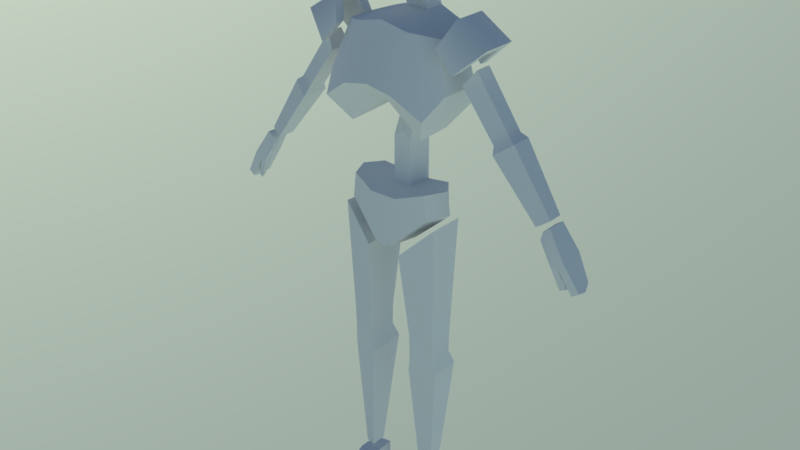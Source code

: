 # Source: Skelly.blend  (saved by Blender 2.79.0; exported with 4.5.12 LTS)
import bpy
from mathutils import Matrix  # noqa: F401  (used for matrix-valued properties, if any)

bpy.ops.wm.read_factory_settings(use_empty=True)
scene = bpy.context.scene
scene.name = 'Scene'

# ---- collections
col_collection_1 = bpy.data.collections.new('Collection 1'); scene.collection.children.link(col_collection_1)

# ---- world
world_world = bpy.data.worlds.new('World'); scene.world = world_world
world_world.use_nodes = True; world_world.node_tree.nodes.clear()
_N = world_world.node_tree.nodes; _L = world_world.node_tree.links
n0 = _N.new('ShaderNodeOutputWorld'); n0.name = 'World Output'; n0.location = (300, 300)
n1 = _N.new('ShaderNodeBackground'); n1.name = 'Background'; n1.location = (10, 300)
n1.inputs[1].default_value = 3.0
n2 = _N.new('ShaderNodeTexSky'); n2.name = 'Sky Texture'; n2.location = (-190, 300)
n2.sky_type = 'HOSEK_WILKIE'
n2.sun_direction = (-0.8273, 0.3614, 0.43)
n2.sun_elevation = 1.571
_L.new(n1.outputs[0], n0.inputs[0])
_L.new(n2.outputs[0], n1.inputs[0])
n0.is_active_output = True
world_world.color = (0.05088, 0.05088, 0.05088)
world_world.use_sun_shadow = False
world_world.sun_shadow_jitter_overblur = 0.0
world_world.cycles.sampling_method = 'MANUAL'

# ---- meshes
me_cube_001 = bpy.data.meshes.new('Cube.001')
me_cube_001.from_pydata([(0.0, -0.2393, 1.199), (0.0, 0.1214, 1.175), (0.3632, 0.09069, 0.9355), (0.3632, -0.2393, 0.9223), (0.5849, -0.2312, 1.335), (0.4614, -0.1282, 1.75), (0.5849, 0.1691, 1.335), (0.4614, 0.1594, 1.75), (0.0, 0.3617, 1.181), (0.0, 0.344, 1.855), (0.0, -0.474, 1.382), (0.0, -0.2853, 1.855), (0.08564, 0.1142, 1.119), (0.08176, -0.2393, 1.137), (0.1028, 0.344, 1.855), (0.2398, -0.4707, 1.337), (0.1018, 0.3617, 1.167), (0.2502, -0.282, 1.802), (0.08564, -0.03087, 0.791), (0.0, -0.02362, 0.8475), (0.1018, 0.2004, 0.8392), (0.0, 0.2004, 0.8535), (0.3599, 0.2869, 1.78), (0.4978, 0.3046, 1.158), (0.4978, -0.4032, 1.158), (0.3599, -0.2145, 1.78), (0.08564, -0.03087, 0.7514), (0.0, -0.02362, 0.8022), (0.1018, 0.2004, 0.7948), (0.0, 0.2004, 0.8077), (0.0, -0.1282, 1.855), (0.0, 0.1594, 1.855), (0.1029, -0.1282, 1.855), (0.1029, 0.1594, 1.855), (0.0, 0.2259, 2.113), (0.1028, 0.2259, 2.113), (0.1029, 0.07275, 2.043), (0.0, 0.07275, 2.043), (0.0, -0.2953, 2.066), (0.0, -0.2527, 2.686), (0.0, 0.2824, 2.691), (0.105, -0.2953, 2.066), (0.1692, -0.1934, 2.623), (0.0, 0.01843, 2.261), (0.1613, 0.235, 2.655), (0.0, -0.3048, 2.417), (0.0, 0.3227, 2.346), (0.1672, 0.254, 2.332), (0.2091, -0.2693, 2.451), (0.0, -0.005271, 2.146), (0.0, 0.001838, 2.783), (0.1988, -0.005271, 2.146), (0.1939, 0.001838, 2.709), (0.2136, 0.01843, 2.261), (0.0, -0.284, 0.3543), (0.0, -0.284, -0.1252), (0.0, 0.2004, -0.115), (0.0, 0.2004, 0.3661), (0.3964, -0.2072, 0.1947), (0.3703, -0.2072, 0.4262), (0.3608, 0.1553, 0.2081), (0.3514, 0.1553, 0.4191), (0.1018, 0.2004, 0.3661), (0.1129, 0.2004, -0.09441), (0.08251, -0.284, -0.1015), (0.1295, -0.284, 0.3543), (0.0, -0.02362, 0.3721), (0.0, -2.98e-08, -0.1465), (0.4912, -8.941e-08, 0.2042), (0.4627, -2.98e-08, 0.4214), (0.1228, -5.96e-08, -0.1181), (0.08564, -0.03087, 0.3721), (0.08564, -0.03087, 0.41), (0.0, -0.02362, 0.4151), (0.1018, 0.2004, 0.409), (0.0, 0.2004, 0.4103), (0.1018, 0.2246, 0.8883), (0.0, -0.00187, 0.8966), (0.08564, -0.009112, 0.8401), (0.0, 0.2246, 0.9027), (0.6799, -0.1304, 1.427), (0.7707, -0.07383, 1.558), (0.6799, 0.08931, 1.427), (0.7707, 0.08401, 1.558), (1.501, 0.07153, 0.509), (1.399, 0.07321, 0.4421), (1.399, -0.11, 0.4421), (1.501, -0.06484, 0.509), (1.055, -0.06972, 1.148), (1.093, -0.06917, 1.093), (1.15, -0.08923, 1.052), (1.15, 0.1054, 1.052), (1.093, 0.07754, 1.093), (1.055, 0.0783, 1.148), (1.003, 0.1119, 0.946), (0.9856, 0.08247, 1.009), (0.9496, 0.08327, 1.058), (0.9496, -0.1227, 1.058), (0.9856, -0.1217, 1.009), (1.003, -0.1589, 0.946), (0.6688, -0.2557, 1.533), (0.9051, -0.1414, 1.751), (0.6688, 0.1885, 1.533), (0.9051, 0.1778, 1.751), (0.8418, 0.09444, 1.693), (0.6772, 0.1019, 1.541), (0.6772, -0.1602, 1.541), (0.8418, -0.08059, 1.693), (0.5909, 0.09444, 1.855), (0.5092, 0.1019, 1.727), (0.5909, -0.08059, 1.855), (0.5092, -0.1602, 1.727), (0.6168, 0.1778, 1.937), (0.5057, 0.1885, 1.716), (0.6168, -0.1414, 1.937), (0.5057, -0.2557, 1.716), (0.1644, -0.284, -0.1691), (0.1833, 0.2004, -0.1507), (0.4629, 0.1553, 0.1206), (0.4739, -0.2072, 0.1312), (0.2288, -0.2096, -0.9767), (0.4462, -0.1556, -0.9767), (0.4385, 0.09898, -0.9767), (0.2421, 0.1307, -0.9767), (0.3878, -0.08941, -2.492), (0.2887, -0.114, -2.492), (0.3843, 0.02673, -2.492), (0.2947, 0.04121, -2.492), (0.4434, -0.1525, -1.197), (0.4359, 0.09551, -1.197), (0.2317, -0.205, -1.197), (0.2446, 0.1264, -1.197), (0.4627, -0.1331, -1.349), (0.2118, -0.1953, -1.349), (0.2272, 0.1974, -1.349), (0.4538, 0.1608, -1.349), (0.4269, -0.1338, -2.57), (0.2485, -0.1781, -2.57), (0.4206, 0.07515, -2.57), (0.2594, 0.1012, -2.57), (0.4269, -0.1338, -2.787), (0.2485, -0.1781, -2.787), (0.4206, 0.07515, -2.787), (0.2594, 0.1012, -2.787), (0.4387, -0.4819, -2.683), (0.2603, -0.5261, -2.683), (0.4387, -0.4819, -2.789), (0.2603, -0.5261, -2.789), (1.529, 0.07153, 0.4675), (1.467, 0.07321, 0.4244), (1.467, -0.11, 0.4244), (1.529, -0.11, 0.4675), (1.797, 0.06991, 0.0212), (1.735, 0.07159, -0.02198), (1.76, -0.1092, -0.0442), (1.822, -0.1092, -0.001018), (1.614, -0.1392, 0.1997), (1.676, -0.1392, 0.2429), (1.614, 0.1027, 0.1997), (1.676, 0.1005, 0.2429), (1.663, -0.1292, 0.1184), (1.711, -0.1192, 0.0371), (1.654, 0.0923, 0.1258), (1.695, 0.08195, 0.05191), (1.773, -0.1192, 0.08028), (1.725, -0.1292, 0.1616), (1.756, 0.08009, 0.0951), (1.716, 0.09027, 0.169), (1.467, -0.0184, 0.4244), (1.529, -0.01924, 0.4675), (1.767, -0.01841, -0.05996), (1.829, -0.01925, -0.01678), (1.676, -0.01937, 0.2429), (1.614, -0.05722, 0.1997), (1.72, -0.01947, 0.1653), (1.765, -0.01957, 0.08769), (1.659, -0.01846, 0.1221), (1.703, -0.01864, 0.0445), (1.457, -0.1237, 0.353), (1.545, -0.1403, 0.2115), (1.54, -0.08949, 0.211), (1.448, -0.08957, 0.352), (1.698, -0.05887, 0.01797), (1.701, -0.08905, -0.01588), (1.647, -0.06912, 0.004056), (1.65, -0.1105, -0.0298), (1.643, -0.1225, 0.1278), (1.672, -0.1058, 0.05598), (1.67, -0.05832, 0.07855), (1.642, -0.05777, 0.1391), (1.58, -0.1303, 0.1311), (1.615, -0.1204, 0.05064), (1.611, -0.07591, 0.07303), (1.576, -0.0827, 0.142), (0.4316, -0.2704, -2.788), (0.4336, -0.3301, -2.788), (0.2552, -0.3744, -2.788), (0.2532, -0.3146, -2.788), (0.2532, -0.3146, -2.649), (0.2552, -0.3744, -2.668), (0.4336, -0.3301, -2.668), (0.4316, -0.2704, -2.649)], [], [(16, 14, 22, 23), (6, 7, 5, 4), (23, 24, 3, 2), (16, 23, 2), (15, 10, 0, 13), (15, 17, 11, 10), (12, 2, 3, 13), (1, 12, 13, 0), (24, 25, 17, 15), (24, 15, 13, 3), (78, 77, 19, 18), (8, 9, 14, 16), (20, 18, 26, 28), (79, 76, 20, 21), (76, 78, 18, 20), (7, 6, 23, 22), (6, 4, 24, 23), (4, 5, 25, 24), (72, 71, 62, 74), (21, 20, 28, 29), (18, 19, 27, 26), (14, 9, 34, 35), (32, 33, 31, 30), (17, 25, 5, 32), (5, 7, 33, 32), (11, 17, 32, 30), (22, 14, 33, 7), (35, 34, 37, 36), (33, 14, 35, 36), (31, 33, 36, 37), (41, 48, 45, 38), (46, 40, 44, 47), (53, 52, 42, 48), (48, 42, 39, 45), (49, 51, 41, 38), (52, 50, 39, 42), (51, 53, 48, 41), (43, 53, 51, 49), (44, 40, 50, 52), (53, 43, 46, 47), (47, 44, 52, 53), (71, 66, 54, 65), (68, 69, 59, 58), (70, 67, 56, 63), (63, 56, 57, 62), (65, 54, 55, 64), (59, 65, 64, 58), (60, 63, 62, 61), (68, 70, 63, 60), (69, 71, 65, 59), (61, 62, 71, 69), (58, 64, 70, 68), (64, 55, 67, 70), (60, 61, 69, 68), (73, 66, 71, 72), (74, 62, 57, 75), (28, 74, 75, 29), (27, 73, 72, 26), (26, 72, 74, 28), (16, 12, 78, 76), (8, 16, 76, 79), (12, 1, 77, 78), (82, 80, 81, 83), (85, 84, 87, 86), (91, 90, 87, 84), (94, 91, 84, 85), (90, 99, 86, 87), (99, 94, 85, 86), (80, 82, 96, 97), (97, 96, 95, 98), (98, 95, 94, 99), (81, 80, 97, 88), (88, 97, 98, 89), (89, 98, 99, 90), (82, 83, 93, 96), (96, 93, 92, 95), (95, 92, 91, 94), (83, 81, 88, 93), (93, 88, 89, 92), (92, 89, 90, 91), (109, 108, 112, 113), (105, 102, 103, 104), (108, 110, 114, 112), (104, 103, 101, 107), (107, 101, 100, 106), (110, 111, 115, 114), (107, 106, 111, 110), (106, 100, 115, 111), (102, 105, 109, 113), (101, 103, 112, 114), (103, 102, 113, 112), (104, 107, 110, 108), (105, 104, 108, 109), (100, 101, 114, 115), (135, 132, 124, 126), (118, 119, 121, 122), (119, 118, 117, 116), (117, 118, 122, 123), (116, 117, 123, 120), (119, 116, 120, 121), (124, 125, 127, 126), (132, 133, 125, 124), (133, 134, 127, 125), (134, 135, 126, 127), (123, 122, 129, 131), (120, 123, 131, 130), (121, 120, 130, 128), (122, 121, 128, 129), (131, 129, 135, 134), (130, 131, 134, 133), (128, 130, 133, 132), (129, 128, 132, 135), (136, 138, 139, 137), (140, 141, 143, 142), (137, 139, 143, 141), (139, 138, 142, 143), (138, 136, 140, 142), (196, 195, 146, 147), (144, 145, 147, 146), (200, 199, 145, 144), (195, 200, 144, 146), (199, 196, 147, 145), (168, 150, 151, 169), (170, 171, 155, 154), (164, 161, 154, 155), (177, 163, 153, 170), (175, 164, 155, 171), (163, 166, 152, 153), (149, 148, 159, 158), (169, 151, 157, 172), (168, 149, 158, 173), (151, 150, 156, 157), (158, 159, 167, 162), (162, 167, 166, 163), (172, 157, 165, 174), (174, 165, 164, 175), (173, 158, 162, 176), (176, 162, 163, 177), (157, 156, 160, 165), (165, 160, 161, 164), (160, 176, 177, 161), (156, 173, 176, 160), (167, 174, 175, 166), (159, 172, 174, 167), (188, 187, 183, 182), (148, 169, 172, 159), (166, 175, 171, 152), (161, 177, 170, 154), (153, 152, 171, 170), (149, 168, 169, 148), (178, 181, 180, 179), (150, 168, 181, 178), (156, 150, 178, 179), (168, 173, 180, 181), (182, 183, 185, 184), (187, 191, 185, 183), (192, 188, 182, 184), (191, 192, 184, 185), (179, 180, 193, 190), (190, 193, 192, 191), (180, 173, 189, 193), (193, 189, 188, 192), (156, 179, 190, 186), (186, 190, 191, 187), (173, 156, 186, 189), (189, 186, 187, 188), (137, 141, 197, 198), (140, 136, 201, 194), (136, 137, 198, 201), (196, 199, 200, 195), (141, 140, 194, 197), (197, 194, 201, 198), (12, 16, 2)])
me_cube_001.polygons.foreach_set('use_smooth', [True] * 173)
_k = set([(0, 13), (2, 3), (2, 16), (2, 23), (3, 13), (3, 24), (4, 5), (4, 6), (4, 24), (5, 7), (5, 25), (6, 7), (6, 23), (7, 22), (10, 15), (11, 17), (12, 78), (14, 16), (14, 22), (14, 33), (14, 35), (15, 24), (16, 76), (17, 25), (18, 19), (18, 20), (18, 26), (18, 78), (20, 21), (20, 28), (20, 76), (26, 72), (28, 74), (31, 33), (33, 36), (34, 35), (35, 36), (36, 37), (38, 41), (39, 42), (41, 48), (41, 51), (42, 48), (42, 52), (44, 47), (44, 52), (46, 47), (47, 53), (51, 53), (54, 65), (55, 64), (56, 63), (58, 59), (58, 64), (58, 68), (59, 65), (59, 69), (60, 61), (60, 63), (60, 68), (61, 62), (61, 69), (62, 71), (62, 74), (66, 71), (71, 72), (80, 81), (80, 82), (80, 97), (81, 83), (81, 88), (82, 83), (82, 96), (83, 93), (84, 85), (84, 87), (84, 91), (85, 86), (85, 94), (86, 87), (86, 99), (87, 90), (88, 89), (89, 90), (90, 91), (90, 99), (91, 92), (91, 94), (92, 93), (94, 95), (94, 99), (95, 96), (97, 98), (98, 99), (100, 101), (100, 106), (100, 115), (101, 103), (102, 103), (102, 105), (102, 113), (104, 105), (104, 107), (105, 109), (106, 107), (106, 111), (108, 109), (108, 110), (109, 113), (110, 111), (111, 115), (112, 113), (112, 114), (114, 115), (116, 117), (116, 119), (116, 120), (117, 118), (117, 123), (118, 119), (118, 122), (119, 121), (120, 130), (121, 128), (122, 129), (123, 131), (124, 125), (124, 126), (124, 132), (125, 127), (125, 133), (126, 127), (126, 135), (127, 134), (128, 132), (129, 135), (130, 133), (131, 134), (132, 133), (132, 135), (133, 134), (134, 135), (136, 138), (136, 201), (137, 139), (137, 198), (138, 139), (138, 142), (140, 142), (140, 194), (141, 143), (141, 197), (142, 143), (144, 145), (144, 146), (144, 200), (145, 147), (145, 199), (146, 147), (146, 195), (147, 196), (148, 149), (148, 159), (148, 169), (149, 158), (149, 168), (150, 151), (150, 178), (151, 157), (151, 169), (152, 153), (152, 166), (152, 171), (153, 163), (153, 170), (154, 155), (154, 161), (154, 170), (155, 164), (155, 171), (156, 160), (156, 186), (157, 165), (158, 162), (159, 167), (160, 161), (162, 163), (164, 165), (166, 167), (168, 181), (178, 179), (179, 190), (183, 185), (183, 187), (185, 191), (186, 187), (190, 191), (194, 197), (194, 201), (195, 196), (195, 200), (196, 199), (197, 198), (198, 201), (199, 200)])
me_cube_001.attributes.new('sharp_edge', 'BOOLEAN', 'EDGE').data.foreach_set('value', [ (min(e.vertices), max(e.vertices)) in _k for e in me_cube_001.edges])
me_cube_001.use_remesh_preserve_volume = False
me_cube_001.use_remesh_preserve_attributes = False
me_cube_001.use_mirror_vertex_groups = False
me_cube_001.update()
arm_armature = bpy.data.armatures.new('Armature')  # bones are not reproduced

# ---- objects
ob_armature = bpy.data.objects.new('Armature', arm_armature)
ob_skelly = bpy.data.objects.new('Skelly', me_cube_001)

# ---- transforms, parenting, visibility, modifiers, constraints
ob_armature.location = (0.0, 0.0, 0.0)
ob_armature.show_in_front = True
ob_armature.lineart.crease_threshold = 0.0
ob_skelly.parent = ob_armature
ob_skelly.location = (0.0, 0.0, 2.788)
ob_skelly.lineart.crease_threshold = 0.0
_vg = ob_skelly.vertex_groups.new(name='Abdomen')
for _i, _w in zip([12, 18, 19, 20, 21, 26, 27, 28, 29, 54, 55, 56, 57, 58, 59, 60, 61, 62, 63, 64, 65, 66, 67, 68, 69, 70, 71, 72, 73, 74, 75, 76, 77, 78, 79], [0.02176, 0.7464, 0.5468, 0.4064, 0.3323, 0.8587, 0.7846, 0.8129, 0.8175, 0.5802, 0.8043, 0.9293, 0.9889, 0.2758, 0.2936, 0.322, 0.3824, 0.9464, 0.9092, 0.7826, 0.4678, 0.9058, 0.904, 0.2, 0.2588, 0.8837, 0.8743, 0.9364, 0.9368, 0.9777, 0.9914, 0.16, 0.2916, 0.5101, 0.1034]): _vg.add([_i], _w, 'REPLACE')
_vg = ob_skelly.vertex_groups.new(name='Chest')
for _i, _w in zip([0, 1, 2, 3, 4, 5, 6, 7, 8, 9, 10, 11, 12, 13, 14, 15, 16, 17, 18, 19, 20, 21, 22, 23, 24, 25, 26, 27, 28, 29, 30, 31, 32, 33, 59, 76, 77, 78, 79, 80, 100, 108, 109, 111, 112, 113, 115], [1.0, 1.0, 1.0, 1.0, 1.0, 1.0, 1.0, 0.9774, 0.956, 0.008574, 1.0, 1.0, 1.0, 1.0, 1.0, 1.0, 1.0, 1.0, 1.0, 1.0, 0.5912, 0.6889, 1.0, 1.0, 1.0, 1.0, 0.9343, 1.0, 0.1856, 0.1818, 1.0, 1.0, 1.0, 1.0, 0.0, 1.0, 1.0, 1.0, 1.0, 0.0, 0.0005838, 0.0, 0.0, 0.0, 0.0, 0.0, 0.0]): _vg.add([_i], _w, 'REPLACE')
_vg = ob_skelly.vertex_groups.new(name='Neck')
for _i, _w in zip([5, 7, 8, 9, 11, 14, 17, 22, 25, 30, 31, 32, 33, 34, 35, 36, 37, 38, 39, 41, 42, 43, 45, 46, 47, 48, 49, 51, 53, 108, 109, 110, 111, 112, 113], [0.0, 0.0, 0.009341, 0.0, 0.0, 0.0, 0.0, 0.0, 0.0, 0.0, 0.0, 0.0, 0.0, 1.0, 1.0, 0.9859, 0.9913, 0.0, 0.01615, 0.0, 0.01736, 0.0, 0.0, 0.0, 0.0, 0.0, 0.0, 0.0, 0.0, 0.0, 0.0, 0.0, 0.0, 0.0, 0.0]): _vg.add([_i], _w, 'REPLACE')
_vg = ob_skelly.vertex_groups.new(name='Head')
for _i, _w in zip([38, 39, 40, 41, 42, 43, 44, 45, 46, 47, 48, 49, 50, 51, 52, 53], [0.6195, 0.9669, 0.9936, 0.615, 0.9663, 0.7801, 0.9927, 0.9038, 0.9607, 0.9655, 0.927, 0.6462, 0.9945, 0.6668, 0.9892, 0.8774]): _vg.add([_i], _w, 'REPLACE')
_vg = ob_skelly.vertex_groups.new(name='Collar.L')
for _i, _w in zip([0, 1, 2, 3, 4, 5, 6, 7, 8, 10, 11, 12, 13, 14, 15, 16, 17, 22, 23, 24, 25, 30, 31, 32, 33, 41, 80, 82, 85, 94, 95, 96, 97, 98, 99, 100, 101, 102, 103, 104, 105, 106, 107, 108, 109, 110, 111, 112, 113, 114, 115, 149], [0.0, 0.0, 0.0, 0.0, 0.0, 0.0, 0.001235, 0.0, 0.0, 0.0, 0.0, 0.0, 0.0, 0.0, 0.0, 0.0, 0.0, 0.0, 0.0, 0.0, 0.0, 0.0, 0.0, 0.0, 0.0, 0.0, 0.03419, 0.03384, 0.0, 0.0, 0.0, 0.0, 0.0, 0.0, 0.0, 1.0, 1.0, 1.0, 1.0, 1.0, 1.0, 1.0, 1.0, 1.0, 1.0, 1.0, 1.0, 1.0, 1.0, 1.0, 1.0, 0.0]): _vg.add([_i], _w, 'REPLACE')
_vg = ob_skelly.vertex_groups.new(name='UpperArm.L')
for _i, _w in zip([4, 5, 10, 15, 44, 47, 80, 81, 82, 83, 88, 89, 90, 91, 92, 93, 94, 95, 96, 97, 98, 99, 100, 101, 102, 103, 104, 105, 106, 107, 108, 109, 110, 111, 112, 113, 114, 115], [0.0, 0.0, 0.0, 0.0, 0.0, 0.0, 1.0, 1.0, 0.9982, 0.9994, 0.9626, 0.7318, 0.103, 0.1193, 0.7545, 0.968, 0.1221, 0.7073, 0.9513, 1.0, 0.3723, 0.09444, 0.0, 0.0, 0.0, 0.0, 0.0, 0.0, 0.0, 0.0, 0.0, 0.0, 0.0, 0.0, 0.0, 0.0, 0.0, 0.0]): _vg.add([_i], _w, 'REPLACE')
_vg = ob_skelly.vertex_groups.new(name='LowerArm.L')
for _i, _w in zip([0, 1, 3, 4, 6, 10, 12, 13, 15, 16, 20, 24, 76, 77, 84, 85, 86, 87, 88, 89, 90, 91, 92, 93, 94, 95, 96, 97, 98, 99, 148, 149, 179], [0.0, 0.0, 0.0, 0.0, 0.0, 0.0, 0.0, 0.0, 0.0, 0.0, 0.0, 0.0, 0.0, 0.0, 0.9985, 0.9981, 0.9978, 0.9986, 0.02471, 0.2682, 0.897, 0.8807, 0.2455, 0.01402, 0.8779, 0.2927, 0.04732, 0.0, 0.6277, 0.9056, 0.0, 0.008524, 0.0]): _vg.add([_i], _w, 'REPLACE')
_vg = ob_skelly.vertex_groups.new(name='Hand.L')
for _i, _w in zip([148, 149, 150, 151, 156, 157, 158, 159, 162, 163, 165, 166, 167, 168, 169, 172, 173, 174, 176, 178, 179, 180, 181, 189], [0.8969, 0.6134, 0.9146, 0.9281, 0.04506, 0.1826, 0.7912, 0.8453, 0.1918, 0.03263, 0.03573, 0.03713, 0.2074, 0.978, 0.9811, 0.9626, 0.6376, 0.005506, 0.05216, 0.7595, 0.1022, 0.1528, 0.754, 0.09402]): _vg.add([_i], _w, 'REPLACE')
_vg = ob_skelly.vertex_groups.new(name='Finger1.L')
for _i, _w in zip([152, 153, 154, 155, 157, 158, 159, 160, 161, 162, 163, 164, 165, 166, 167, 172, 173, 174, 176, 177], [0.03706, 0.03622, 0.008485, 0.008989, 0.0, 0.1264, 0.0, 0.614, 0.1158, 0.6247, 0.1566, 0.1176, 0.6316, 0.1405, 0.6261, 0.0, 0.08196, 0.9399, 0.8649, 0.06091]): _vg.add([_i], _w, 'REPLACE')
_vg = ob_skelly.vertex_groups.new(name='Finger2.L')
for _i, _w in zip([152, 153, 154, 155, 158, 159, 160, 161, 162, 163, 164, 165, 166, 167, 170, 171, 174, 175, 176, 177], [0.943, 0.9453, 0.9616, 0.9611, 0.01685, 0.007387, 0.1782, 0.8473, 0.1755, 0.7997, 0.8443, 0.165, 0.8142, 0.16, 0.9928, 0.9983, 0.008531, 0.9783, 0.06731, 0.9314]): _vg.add([_i], _w, 'REPLACE')
_vg = ob_skelly.vertex_groups.new(name='Thumb1.L')
for _i, _w in zip([84, 150, 151, 156, 157, 158, 160, 161, 164, 165, 167, 169, 173, 174, 175, 176, 178, 179, 180, 181, 186, 187, 188, 189, 190, 191, 192, 193], [0.0, 0.0, 0.0, 0.0, 0.0, 0.0, 0.0, 0.0, 0.01103, 0.0, 0.0, 0.0, 0.0, 0.0, 0.0, 0.0, 0.0, 1.0, 1.0, 0.0, 0.9318, 0.007606, 0.09556, 0.7711, 0.9543, 0.02196, 0.07418, 0.9414]): _vg.add([_i], _w, 'REPLACE')
_vg = ob_skelly.vertex_groups.new(name='Thumb2.L')
for _i, _w in zip([182, 183, 184, 185, 186, 187, 188, 189, 190, 191, 192, 193], [0.9742, 0.9984, 0.9918, 0.9982, 0.9721, 0.9705, 0.8878, 1.0, 0.02541, 0.9635, 0.923, 0.02457]): _vg.add([_i], _w, 'REPLACE')
_vg = ob_skelly.vertex_groups.new(name='Collar.R')
for _i, _w in zip([0, 1, 4, 5, 7, 10, 11, 12, 13, 14, 15, 16, 17, 22, 25, 30, 31, 32, 33, 41, 76, 77, 109, 113], [0.0, 0.0, 0.0, 0.0, 0.0, 0.0, 0.0, 0.0, 0.0, 0.0, 0.0, 0.0, 0.0, 0.0, 0.0, 0.0, 0.0, 0.0, 0.0, 0.0, 0.0, 0.0, 0.0, 0.0]): _vg.add([_i], _w, 'REPLACE')
_vg = ob_skelly.vertex_groups.new(name='UpperArm.R')
_vg = ob_skelly.vertex_groups.new(name='LowerArm.R')
_vg = ob_skelly.vertex_groups.new(name='Hand.R')
_vg = ob_skelly.vertex_groups.new(name='Finger1.R')
_vg = ob_skelly.vertex_groups.new(name='Finger2.R')
_vg = ob_skelly.vertex_groups.new(name='Thumb1.R')
_vg = ob_skelly.vertex_groups.new(name='Thumb2.R')
_vg = ob_skelly.vertex_groups.new(name='UpperLeg.L')
for _i, _w in zip([54, 55, 56, 58, 59, 60, 61, 62, 63, 64, 65, 66, 67, 68, 69, 70, 71, 72, 73, 74, 116, 117, 118, 119, 120, 121, 122, 123, 128, 129, 130, 131, 132, 133, 134, 135], [0.0, 0.0, 0.0, 0.0, 0.0, 0.0, 0.0, 0.0, 0.0, 0.0, 0.0, 0.0, 0.0, 0.0, 0.0, 0.0, 0.0, 0.0, 0.0, 0.0, 1.0, 1.0, 1.0, 1.0, 0.9933, 0.9947, 0.9848, 0.9805, 0.8682, 0.7757, 0.861, 0.756, 0.0533, 0.05053, 0.1201, 0.1156]): _vg.add([_i], _w, 'REPLACE')
_vg = ob_skelly.vertex_groups.new(name='LowerLeg.L')
for _i, _w in zip([124, 125, 126, 127, 128, 129, 130, 131, 132, 133, 134, 135], [0.6321, 0.4607, 0.8182, 0.1244, 0.1313, 0.2226, 0.1384, 0.24, 0.9437, 0.9451, 0.8633, 0.8784]): _vg.add([_i], _w, 'REPLACE')
_vg = ob_skelly.vertex_groups.new(name='Foot.L')
for _i, _w in zip([124, 136, 137, 138, 139, 140, 141, 142, 143, 144, 145, 146, 147, 194, 195, 196, 197, 198, 199, 200, 201], [0.03625, 1.0, 0.9827, 1.0, 1.0, 1.0, 1.0, 1.0, 1.0, 0.0, 0.0, 0.0, 0.0, 1.0, 0.0, 0.0, 0.9704, 0.9883, 0.0, 0.0, 1.0]): _vg.add([_i], _w, 'REPLACE')
_vg = ob_skelly.vertex_groups.new(name='UpperLeg.R')
_vg = ob_skelly.vertex_groups.new(name='LowerLeg.R')
_vg = ob_skelly.vertex_groups.new(name='Foot.R')
_vg = ob_skelly.vertex_groups.new(name='IKbone.L')
for _i, _w in zip([124, 125, 126, 127, 136, 138, 139, 140, 141, 142, 143, 194, 195, 196, 197, 200, 201], [0.3636, 0.5344, 0.1802, 0.8744, 0.06303, 0.8376, 0.8634, 0.06579, 0.03787, 0.3913, 0.6661, 0.04386, 0.02193, 0.01262, 0.02524, 0.02101, 0.04202]): _vg.add([_i], _w, 'REPLACE')
_vg = ob_skelly.vertex_groups.new(name='PoleTarget.L')
_vg = ob_skelly.vertex_groups.new(name='IKbone.R')
_vg = ob_skelly.vertex_groups.new(name='PoleTarget.R')
_vg = ob_skelly.vertex_groups.new(name='Toes.L')
for _i, _w in zip([144, 145, 146, 147, 195, 196, 197, 199, 200], [1.0, 1.0, 1.0, 1.0, 1.0, 1.0, 0.0, 1.0, 1.0]): _vg.add([_i], _w, 'REPLACE')
_vg = ob_skelly.vertex_groups.new(name='Toes.R')
for _i, _w in zip([145, 146], [0.0, 0.0]): _vg.add([_i], _w, 'REPLACE')
_m = ob_skelly.modifiers.new('Mirror', 'MIRROR')
_m.use_clip = True
_m = ob_skelly.modifiers.new('Armature', 'ARMATURE')
_m.object = ob_armature
_m = ob_skelly.modifiers.new('EdgeSplit', 'EDGE_SPLIT')
_m.split_angle = 1.091
_m.use_edge_angle = False

# ---- collection membership
col_collection_1.objects.link(ob_armature)
col_collection_1.objects.link(ob_skelly)

# ---- scene / render settings (as saved in the file)
scene.frame_start = 1; scene.frame_end = 49; scene.frame_set(34)
scene.render.engine = 'CYCLES'
scene.render.resolution_percentage = 50
scene.render.dither_intensity = 0.0
scene.cycles.use_denoising = False
scene.cycles.samples = 128
scene.cycles.sampling_pattern = 'TABULATED_SOBOL'
scene.cycles.use_adaptive_sampling = False
scene.cycles.use_light_tree = False
scene.cycles.blur_glossy = 0.0
scene.cycles.sample_clamp_indirect = 0.0
scene.view_settings.view_transform = 'Standard'
bpy.context.view_layer.update()

# ---- added for rendering (the .blend has no active camera): camera
cam_auto = bpy.data.cameras.new('AutoCamera')
cam_auto.lens = 50.0
cam_auto.sensor_width = 36.0
cam_auto.clip_end = 1000.0
ob_auto_camera = bpy.data.objects.new('AutoCamera', cam_auto)
scene.collection.objects.link(ob_auto_camera)
ob_auto_camera.location = (5.46274, -6.61663, 7.14134)
ob_auto_camera.rotation_euler = (1.09748, -7.21219e-08, 0.694738)
scene.camera = ob_auto_camera
bpy.context.view_layer.update()
